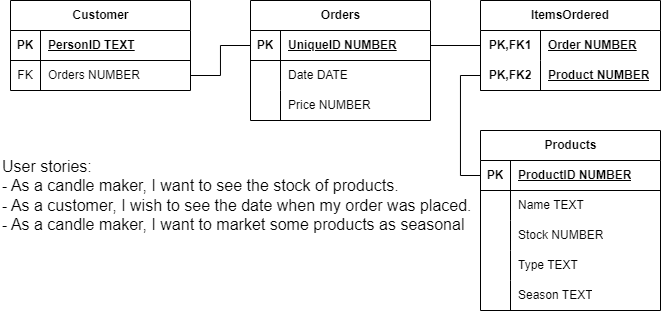

The diagram above was exported from draw.io. Its source (the exported page's mxGraphModel, read from the mxfile embedded in the PNG):
<mxGraphModel dx="1205" dy="785" grid="1" gridSize="10" guides="1" tooltips="1" connect="1" arrows="1" fold="1" page="1" pageScale="1" pageWidth="850" pageHeight="1100" math="0" shadow="0">
  <root>
    <mxCell id="0" />
    <mxCell id="1" parent="0" />
    <mxCell id="PIAkNoG-nslVncs1ylYV-3" value="Customer" style="shape=table;startSize=30;container=1;collapsible=1;childLayout=tableLayout;fixedRows=1;rowLines=0;fontStyle=1;align=center;resizeLast=1;html=1;" vertex="1" parent="1">
      <mxGeometry x="20" y="240" width="180" height="90" as="geometry" />
    </mxCell>
    <mxCell id="PIAkNoG-nslVncs1ylYV-4" value="" style="shape=tableRow;horizontal=0;startSize=0;swimlaneHead=0;swimlaneBody=0;fillColor=none;collapsible=0;dropTarget=0;points=[[0,0.5],[1,0.5]];portConstraint=eastwest;top=0;left=0;right=0;bottom=1;" vertex="1" parent="PIAkNoG-nslVncs1ylYV-3">
      <mxGeometry y="30" width="180" height="30" as="geometry" />
    </mxCell>
    <mxCell id="PIAkNoG-nslVncs1ylYV-5" value="PK" style="shape=partialRectangle;connectable=0;fillColor=none;top=0;left=0;bottom=0;right=0;fontStyle=1;overflow=hidden;whiteSpace=wrap;html=1;" vertex="1" parent="PIAkNoG-nslVncs1ylYV-4">
      <mxGeometry width="30" height="30" as="geometry">
        <mxRectangle width="30" height="30" as="alternateBounds" />
      </mxGeometry>
    </mxCell>
    <mxCell id="PIAkNoG-nslVncs1ylYV-6" value="PersonID TEXT" style="shape=partialRectangle;connectable=0;fillColor=none;top=0;left=0;bottom=0;right=0;align=left;spacingLeft=6;fontStyle=5;overflow=hidden;whiteSpace=wrap;html=1;" vertex="1" parent="PIAkNoG-nslVncs1ylYV-4">
      <mxGeometry x="30" width="150" height="30" as="geometry">
        <mxRectangle width="150" height="30" as="alternateBounds" />
      </mxGeometry>
    </mxCell>
    <mxCell id="PIAkNoG-nslVncs1ylYV-7" value="" style="shape=tableRow;horizontal=0;startSize=0;swimlaneHead=0;swimlaneBody=0;fillColor=none;collapsible=0;dropTarget=0;points=[[0,0.5],[1,0.5]];portConstraint=eastwest;top=0;left=0;right=0;bottom=0;" vertex="1" parent="PIAkNoG-nslVncs1ylYV-3">
      <mxGeometry y="60" width="180" height="30" as="geometry" />
    </mxCell>
    <mxCell id="PIAkNoG-nslVncs1ylYV-8" value="FK" style="shape=partialRectangle;connectable=0;fillColor=none;top=0;left=0;bottom=0;right=0;editable=1;overflow=hidden;whiteSpace=wrap;html=1;" vertex="1" parent="PIAkNoG-nslVncs1ylYV-7">
      <mxGeometry width="30" height="30" as="geometry">
        <mxRectangle width="30" height="30" as="alternateBounds" />
      </mxGeometry>
    </mxCell>
    <mxCell id="PIAkNoG-nslVncs1ylYV-9" value="Orders NUMBER" style="shape=partialRectangle;connectable=0;fillColor=none;top=0;left=0;bottom=0;right=0;align=left;spacingLeft=6;overflow=hidden;whiteSpace=wrap;html=1;" vertex="1" parent="PIAkNoG-nslVncs1ylYV-7">
      <mxGeometry x="30" width="150" height="30" as="geometry">
        <mxRectangle width="150" height="30" as="alternateBounds" />
      </mxGeometry>
    </mxCell>
    <mxCell id="PIAkNoG-nslVncs1ylYV-16" value="Products" style="shape=table;startSize=30;container=1;collapsible=1;childLayout=tableLayout;fixedRows=1;rowLines=0;fontStyle=1;align=center;resizeLast=1;html=1;" vertex="1" parent="1">
      <mxGeometry x="490" y="370" width="180" height="180" as="geometry" />
    </mxCell>
    <mxCell id="PIAkNoG-nslVncs1ylYV-17" value="" style="shape=tableRow;horizontal=0;startSize=0;swimlaneHead=0;swimlaneBody=0;fillColor=none;collapsible=0;dropTarget=0;points=[[0,0.5],[1,0.5]];portConstraint=eastwest;top=0;left=0;right=0;bottom=1;" vertex="1" parent="PIAkNoG-nslVncs1ylYV-16">
      <mxGeometry y="30" width="180" height="30" as="geometry" />
    </mxCell>
    <mxCell id="PIAkNoG-nslVncs1ylYV-18" value="PK" style="shape=partialRectangle;connectable=0;fillColor=none;top=0;left=0;bottom=0;right=0;fontStyle=1;overflow=hidden;whiteSpace=wrap;html=1;" vertex="1" parent="PIAkNoG-nslVncs1ylYV-17">
      <mxGeometry width="30" height="30" as="geometry">
        <mxRectangle width="30" height="30" as="alternateBounds" />
      </mxGeometry>
    </mxCell>
    <mxCell id="PIAkNoG-nslVncs1ylYV-19" value="ProductID NUMBER" style="shape=partialRectangle;connectable=0;fillColor=none;top=0;left=0;bottom=0;right=0;align=left;spacingLeft=6;fontStyle=5;overflow=hidden;whiteSpace=wrap;html=1;" vertex="1" parent="PIAkNoG-nslVncs1ylYV-17">
      <mxGeometry x="30" width="150" height="30" as="geometry">
        <mxRectangle width="150" height="30" as="alternateBounds" />
      </mxGeometry>
    </mxCell>
    <mxCell id="PIAkNoG-nslVncs1ylYV-20" value="" style="shape=tableRow;horizontal=0;startSize=0;swimlaneHead=0;swimlaneBody=0;fillColor=none;collapsible=0;dropTarget=0;points=[[0,0.5],[1,0.5]];portConstraint=eastwest;top=0;left=0;right=0;bottom=0;" vertex="1" parent="PIAkNoG-nslVncs1ylYV-16">
      <mxGeometry y="60" width="180" height="30" as="geometry" />
    </mxCell>
    <mxCell id="PIAkNoG-nslVncs1ylYV-21" value="" style="shape=partialRectangle;connectable=0;fillColor=none;top=0;left=0;bottom=0;right=0;editable=1;overflow=hidden;whiteSpace=wrap;html=1;" vertex="1" parent="PIAkNoG-nslVncs1ylYV-20">
      <mxGeometry width="30" height="30" as="geometry">
        <mxRectangle width="30" height="30" as="alternateBounds" />
      </mxGeometry>
    </mxCell>
    <mxCell id="PIAkNoG-nslVncs1ylYV-22" value="Name TEXT" style="shape=partialRectangle;connectable=0;fillColor=none;top=0;left=0;bottom=0;right=0;align=left;spacingLeft=6;overflow=hidden;whiteSpace=wrap;html=1;" vertex="1" parent="PIAkNoG-nslVncs1ylYV-20">
      <mxGeometry x="30" width="150" height="30" as="geometry">
        <mxRectangle width="150" height="30" as="alternateBounds" />
      </mxGeometry>
    </mxCell>
    <mxCell id="PIAkNoG-nslVncs1ylYV-23" value="" style="shape=tableRow;horizontal=0;startSize=0;swimlaneHead=0;swimlaneBody=0;fillColor=none;collapsible=0;dropTarget=0;points=[[0,0.5],[1,0.5]];portConstraint=eastwest;top=0;left=0;right=0;bottom=0;" vertex="1" parent="PIAkNoG-nslVncs1ylYV-16">
      <mxGeometry y="90" width="180" height="30" as="geometry" />
    </mxCell>
    <mxCell id="PIAkNoG-nslVncs1ylYV-24" value="" style="shape=partialRectangle;connectable=0;fillColor=none;top=0;left=0;bottom=0;right=0;editable=1;overflow=hidden;whiteSpace=wrap;html=1;" vertex="1" parent="PIAkNoG-nslVncs1ylYV-23">
      <mxGeometry width="30" height="30" as="geometry">
        <mxRectangle width="30" height="30" as="alternateBounds" />
      </mxGeometry>
    </mxCell>
    <mxCell id="PIAkNoG-nslVncs1ylYV-25" value="Stock NUMBER" style="shape=partialRectangle;connectable=0;fillColor=none;top=0;left=0;bottom=0;right=0;align=left;spacingLeft=6;overflow=hidden;whiteSpace=wrap;html=1;" vertex="1" parent="PIAkNoG-nslVncs1ylYV-23">
      <mxGeometry x="30" width="150" height="30" as="geometry">
        <mxRectangle width="150" height="30" as="alternateBounds" />
      </mxGeometry>
    </mxCell>
    <mxCell id="N439y2MTXsL2eg_Co74p-1" value="" style="shape=tableRow;horizontal=0;startSize=0;swimlaneHead=0;swimlaneBody=0;fillColor=none;collapsible=0;dropTarget=0;points=[[0,0.5],[1,0.5]];portConstraint=eastwest;top=0;left=0;right=0;bottom=0;" vertex="1" parent="PIAkNoG-nslVncs1ylYV-16">
      <mxGeometry y="120" width="180" height="30" as="geometry" />
    </mxCell>
    <mxCell id="N439y2MTXsL2eg_Co74p-2" value="" style="shape=partialRectangle;connectable=0;fillColor=none;top=0;left=0;bottom=0;right=0;editable=1;overflow=hidden;whiteSpace=wrap;html=1;" vertex="1" parent="N439y2MTXsL2eg_Co74p-1">
      <mxGeometry width="30" height="30" as="geometry">
        <mxRectangle width="30" height="30" as="alternateBounds" />
      </mxGeometry>
    </mxCell>
    <mxCell id="N439y2MTXsL2eg_Co74p-3" value="Type TEXT" style="shape=partialRectangle;connectable=0;fillColor=none;top=0;left=0;bottom=0;right=0;align=left;spacingLeft=6;overflow=hidden;whiteSpace=wrap;html=1;" vertex="1" parent="N439y2MTXsL2eg_Co74p-1">
      <mxGeometry x="30" width="150" height="30" as="geometry">
        <mxRectangle width="150" height="30" as="alternateBounds" />
      </mxGeometry>
    </mxCell>
    <mxCell id="N439y2MTXsL2eg_Co74p-4" value="" style="shape=tableRow;horizontal=0;startSize=0;swimlaneHead=0;swimlaneBody=0;fillColor=none;collapsible=0;dropTarget=0;points=[[0,0.5],[1,0.5]];portConstraint=eastwest;top=0;left=0;right=0;bottom=0;" vertex="1" parent="PIAkNoG-nslVncs1ylYV-16">
      <mxGeometry y="150" width="180" height="30" as="geometry" />
    </mxCell>
    <mxCell id="N439y2MTXsL2eg_Co74p-5" value="" style="shape=partialRectangle;connectable=0;fillColor=none;top=0;left=0;bottom=0;right=0;editable=1;overflow=hidden;whiteSpace=wrap;html=1;" vertex="1" parent="N439y2MTXsL2eg_Co74p-4">
      <mxGeometry width="30" height="30" as="geometry">
        <mxRectangle width="30" height="30" as="alternateBounds" />
      </mxGeometry>
    </mxCell>
    <mxCell id="N439y2MTXsL2eg_Co74p-6" value="Season TEXT" style="shape=partialRectangle;connectable=0;fillColor=none;top=0;left=0;bottom=0;right=0;align=left;spacingLeft=6;overflow=hidden;whiteSpace=wrap;html=1;" vertex="1" parent="N439y2MTXsL2eg_Co74p-4">
      <mxGeometry x="30" width="150" height="30" as="geometry">
        <mxRectangle width="150" height="30" as="alternateBounds" />
      </mxGeometry>
    </mxCell>
    <mxCell id="PIAkNoG-nslVncs1ylYV-29" value="Orders" style="shape=table;startSize=30;container=1;collapsible=1;childLayout=tableLayout;fixedRows=1;rowLines=0;fontStyle=1;align=center;resizeLast=1;html=1;" vertex="1" parent="1">
      <mxGeometry x="260" y="240" width="180" height="120" as="geometry" />
    </mxCell>
    <mxCell id="PIAkNoG-nslVncs1ylYV-30" value="" style="shape=tableRow;horizontal=0;startSize=0;swimlaneHead=0;swimlaneBody=0;fillColor=none;collapsible=0;dropTarget=0;points=[[0,0.5],[1,0.5]];portConstraint=eastwest;top=0;left=0;right=0;bottom=1;" vertex="1" parent="PIAkNoG-nslVncs1ylYV-29">
      <mxGeometry y="30" width="180" height="30" as="geometry" />
    </mxCell>
    <mxCell id="PIAkNoG-nslVncs1ylYV-31" value="PK" style="shape=partialRectangle;connectable=0;fillColor=none;top=0;left=0;bottom=0;right=0;fontStyle=1;overflow=hidden;whiteSpace=wrap;html=1;" vertex="1" parent="PIAkNoG-nslVncs1ylYV-30">
      <mxGeometry width="30" height="30" as="geometry">
        <mxRectangle width="30" height="30" as="alternateBounds" />
      </mxGeometry>
    </mxCell>
    <mxCell id="PIAkNoG-nslVncs1ylYV-32" value="UniqueID NUMBER" style="shape=partialRectangle;connectable=0;fillColor=none;top=0;left=0;bottom=0;right=0;align=left;spacingLeft=6;fontStyle=5;overflow=hidden;whiteSpace=wrap;html=1;" vertex="1" parent="PIAkNoG-nslVncs1ylYV-30">
      <mxGeometry x="30" width="150" height="30" as="geometry">
        <mxRectangle width="150" height="30" as="alternateBounds" />
      </mxGeometry>
    </mxCell>
    <mxCell id="PIAkNoG-nslVncs1ylYV-36" value="" style="shape=tableRow;horizontal=0;startSize=0;swimlaneHead=0;swimlaneBody=0;fillColor=none;collapsible=0;dropTarget=0;points=[[0,0.5],[1,0.5]];portConstraint=eastwest;top=0;left=0;right=0;bottom=0;" vertex="1" parent="PIAkNoG-nslVncs1ylYV-29">
      <mxGeometry y="60" width="180" height="30" as="geometry" />
    </mxCell>
    <mxCell id="PIAkNoG-nslVncs1ylYV-37" value="" style="shape=partialRectangle;connectable=0;fillColor=none;top=0;left=0;bottom=0;right=0;editable=1;overflow=hidden;whiteSpace=wrap;html=1;" vertex="1" parent="PIAkNoG-nslVncs1ylYV-36">
      <mxGeometry width="30" height="30" as="geometry">
        <mxRectangle width="30" height="30" as="alternateBounds" />
      </mxGeometry>
    </mxCell>
    <mxCell id="PIAkNoG-nslVncs1ylYV-38" value="Date DATE" style="shape=partialRectangle;connectable=0;fillColor=none;top=0;left=0;bottom=0;right=0;align=left;spacingLeft=6;overflow=hidden;whiteSpace=wrap;html=1;" vertex="1" parent="PIAkNoG-nslVncs1ylYV-36">
      <mxGeometry x="30" width="150" height="30" as="geometry">
        <mxRectangle width="150" height="30" as="alternateBounds" />
      </mxGeometry>
    </mxCell>
    <mxCell id="PIAkNoG-nslVncs1ylYV-39" value="" style="shape=tableRow;horizontal=0;startSize=0;swimlaneHead=0;swimlaneBody=0;fillColor=none;collapsible=0;dropTarget=0;points=[[0,0.5],[1,0.5]];portConstraint=eastwest;top=0;left=0;right=0;bottom=0;" vertex="1" parent="PIAkNoG-nslVncs1ylYV-29">
      <mxGeometry y="90" width="180" height="30" as="geometry" />
    </mxCell>
    <mxCell id="PIAkNoG-nslVncs1ylYV-40" value="" style="shape=partialRectangle;connectable=0;fillColor=none;top=0;left=0;bottom=0;right=0;editable=1;overflow=hidden;whiteSpace=wrap;html=1;" vertex="1" parent="PIAkNoG-nslVncs1ylYV-39">
      <mxGeometry width="30" height="30" as="geometry">
        <mxRectangle width="30" height="30" as="alternateBounds" />
      </mxGeometry>
    </mxCell>
    <mxCell id="PIAkNoG-nslVncs1ylYV-41" value="Price NUMBER" style="shape=partialRectangle;connectable=0;fillColor=none;top=0;left=0;bottom=0;right=0;align=left;spacingLeft=6;overflow=hidden;whiteSpace=wrap;html=1;" vertex="1" parent="PIAkNoG-nslVncs1ylYV-39">
      <mxGeometry x="30" width="150" height="30" as="geometry">
        <mxRectangle width="150" height="30" as="alternateBounds" />
      </mxGeometry>
    </mxCell>
    <mxCell id="PIAkNoG-nslVncs1ylYV-42" style="edgeStyle=orthogonalEdgeStyle;rounded=0;orthogonalLoop=1;jettySize=auto;html=1;endArrow=none;endFill=0;" edge="1" parent="1" source="PIAkNoG-nslVncs1ylYV-7" target="PIAkNoG-nslVncs1ylYV-30">
      <mxGeometry relative="1" as="geometry" />
    </mxCell>
    <mxCell id="q9sw24J_vh_C8w3BV2PW-14" value="ItemsOrdered" style="shape=table;startSize=30;container=1;collapsible=1;childLayout=tableLayout;fixedRows=1;rowLines=0;fontStyle=1;align=center;resizeLast=1;html=1;whiteSpace=wrap;" vertex="1" parent="1">
      <mxGeometry x="490" y="240" width="180" height="90" as="geometry" />
    </mxCell>
    <mxCell id="q9sw24J_vh_C8w3BV2PW-15" value="" style="shape=tableRow;horizontal=0;startSize=0;swimlaneHead=0;swimlaneBody=0;fillColor=none;collapsible=0;dropTarget=0;points=[[0,0.5],[1,0.5]];portConstraint=eastwest;top=0;left=0;right=0;bottom=0;html=1;" vertex="1" parent="q9sw24J_vh_C8w3BV2PW-14">
      <mxGeometry y="30" width="180" height="30" as="geometry" />
    </mxCell>
    <mxCell id="q9sw24J_vh_C8w3BV2PW-16" value="PK,FK1" style="shape=partialRectangle;connectable=0;fillColor=none;top=0;left=0;bottom=0;right=0;fontStyle=1;overflow=hidden;html=1;whiteSpace=wrap;" vertex="1" parent="q9sw24J_vh_C8w3BV2PW-15">
      <mxGeometry width="60" height="30" as="geometry">
        <mxRectangle width="60" height="30" as="alternateBounds" />
      </mxGeometry>
    </mxCell>
    <mxCell id="q9sw24J_vh_C8w3BV2PW-17" value="Order NUMBER" style="shape=partialRectangle;connectable=0;fillColor=none;top=0;left=0;bottom=0;right=0;align=left;spacingLeft=6;fontStyle=5;overflow=hidden;html=1;whiteSpace=wrap;" vertex="1" parent="q9sw24J_vh_C8w3BV2PW-15">
      <mxGeometry x="60" width="120" height="30" as="geometry">
        <mxRectangle width="120" height="30" as="alternateBounds" />
      </mxGeometry>
    </mxCell>
    <mxCell id="q9sw24J_vh_C8w3BV2PW-18" value="" style="shape=tableRow;horizontal=0;startSize=0;swimlaneHead=0;swimlaneBody=0;fillColor=none;collapsible=0;dropTarget=0;points=[[0,0.5],[1,0.5]];portConstraint=eastwest;top=0;left=0;right=0;bottom=1;html=1;" vertex="1" parent="q9sw24J_vh_C8w3BV2PW-14">
      <mxGeometry y="60" width="180" height="30" as="geometry" />
    </mxCell>
    <mxCell id="q9sw24J_vh_C8w3BV2PW-19" value="PK,FK2" style="shape=partialRectangle;connectable=0;fillColor=none;top=0;left=0;bottom=0;right=0;fontStyle=1;overflow=hidden;html=1;whiteSpace=wrap;" vertex="1" parent="q9sw24J_vh_C8w3BV2PW-18">
      <mxGeometry width="60" height="30" as="geometry">
        <mxRectangle width="60" height="30" as="alternateBounds" />
      </mxGeometry>
    </mxCell>
    <mxCell id="q9sw24J_vh_C8w3BV2PW-20" value="Product NUMBER" style="shape=partialRectangle;connectable=0;fillColor=none;top=0;left=0;bottom=0;right=0;align=left;spacingLeft=6;fontStyle=5;overflow=hidden;html=1;whiteSpace=wrap;" vertex="1" parent="q9sw24J_vh_C8w3BV2PW-18">
      <mxGeometry x="60" width="120" height="30" as="geometry">
        <mxRectangle width="120" height="30" as="alternateBounds" />
      </mxGeometry>
    </mxCell>
    <mxCell id="q9sw24J_vh_C8w3BV2PW-27" style="edgeStyle=orthogonalEdgeStyle;rounded=0;orthogonalLoop=1;jettySize=auto;html=1;endArrow=none;endFill=0;" edge="1" parent="1" source="PIAkNoG-nslVncs1ylYV-30" target="q9sw24J_vh_C8w3BV2PW-15">
      <mxGeometry relative="1" as="geometry" />
    </mxCell>
    <mxCell id="q9sw24J_vh_C8w3BV2PW-31" style="edgeStyle=orthogonalEdgeStyle;rounded=0;orthogonalLoop=1;jettySize=auto;html=1;entryX=0;entryY=0.5;entryDx=0;entryDy=0;endArrow=none;endFill=0;" edge="1" parent="1" source="PIAkNoG-nslVncs1ylYV-17" target="q9sw24J_vh_C8w3BV2PW-18">
      <mxGeometry relative="1" as="geometry" />
    </mxCell>
    <mxCell id="KEW3eNDaq8ATpwwFbxct-1" value="&lt;div style=&quot;font-size: 16px;&quot;&gt;&lt;font style=&quot;font-size: 16px;&quot;&gt;User stories:&lt;/font&gt;&lt;/div&gt;&lt;div style=&quot;font-size: 16px;&quot;&gt;&lt;font style=&quot;font-size: 16px;&quot;&gt;- As a candle maker, I want to see the stock of products.&lt;/font&gt;&lt;/div&gt;&lt;div style=&quot;font-size: 16px;&quot;&gt;&lt;font style=&quot;font-size: 16px;&quot;&gt;- As a customer, I wish to see the date when my order was placed.&lt;/font&gt;&lt;/div&gt;&lt;div style=&quot;font-size: 16px;&quot;&gt;&lt;font style=&quot;font-size: 16px;&quot;&gt;- As a candle maker, I want to market some products as seasonal&lt;/font&gt;&lt;/div&gt;" style="text;html=1;align=left;verticalAlign=middle;resizable=0;points=[];autosize=1;strokeColor=none;fillColor=none;fontFamily=Helvetica;fontSize=11;fontColor=default;labelBackgroundColor=none;" vertex="1" parent="1">
      <mxGeometry x="10" y="390" width="490" height="90" as="geometry" />
    </mxCell>
  </root>
</mxGraphModel>